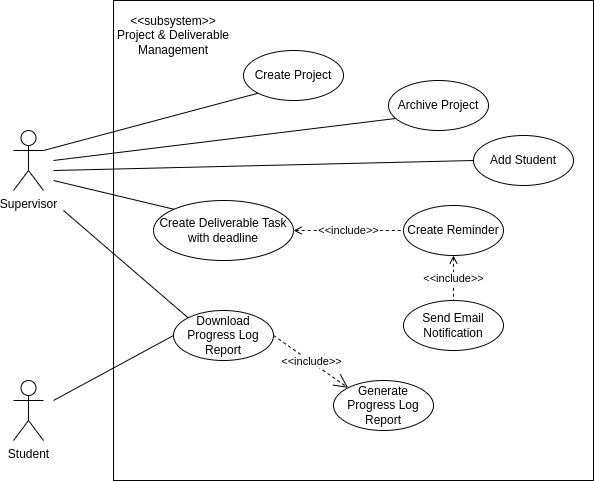

The diagram above was exported from draw.io. Its source (the exported page's mxGraphModel, read from the mxfile embedded in the PNG):
<mxGraphModel dx="1730" dy="523" grid="1" gridSize="10" guides="1" tooltips="1" connect="1" arrows="1" fold="1" page="1" pageScale="1" pageWidth="850" pageHeight="1100" math="0" shadow="0">
  <root>
    <mxCell id="0" />
    <mxCell id="1" parent="0" />
    <mxCell id="-9CoRLTT09TKQQPUtMPz-1" value="" style="whiteSpace=wrap;html=1;aspect=fixed;" parent="1" vertex="1">
      <mxGeometry x="50" y="20" width="480" height="480" as="geometry" />
    </mxCell>
    <mxCell id="-9CoRLTT09TKQQPUtMPz-2" value="Supervisor" style="shape=umlActor;verticalLabelPosition=bottom;verticalAlign=top;html=1;outlineConnect=0;" parent="1" vertex="1">
      <mxGeometry x="-50" y="150" width="30" height="60" as="geometry" />
    </mxCell>
    <mxCell id="-9CoRLTT09TKQQPUtMPz-6" value="Create Project" style="ellipse;whiteSpace=wrap;html=1;" parent="1" vertex="1">
      <mxGeometry x="180" y="70" width="100" height="50" as="geometry" />
    </mxCell>
    <mxCell id="-9CoRLTT09TKQQPUtMPz-7" value="&amp;lt;&amp;lt;subsystem&amp;gt;&amp;gt;&lt;br&gt;Project &amp;amp; Deliverable Management" style="text;html=1;strokeColor=none;fillColor=none;align=center;verticalAlign=middle;whiteSpace=wrap;rounded=0;" parent="1" vertex="1">
      <mxGeometry x="40" y="40" width="140" height="30" as="geometry" />
    </mxCell>
    <mxCell id="-9CoRLTT09TKQQPUtMPz-8" value="Archive Project" style="ellipse;whiteSpace=wrap;html=1;" parent="1" vertex="1">
      <mxGeometry x="325" y="100" width="100" height="50" as="geometry" />
    </mxCell>
    <mxCell id="-9CoRLTT09TKQQPUtMPz-12" value="Generate Progress Log Report" style="ellipse;whiteSpace=wrap;html=1;" parent="1" vertex="1">
      <mxGeometry x="270" y="400" width="100" height="50" as="geometry" />
    </mxCell>
    <mxCell id="-9CoRLTT09TKQQPUtMPz-13" value="Add Student" style="ellipse;whiteSpace=wrap;html=1;" parent="1" vertex="1">
      <mxGeometry x="410" y="155" width="100" height="50" as="geometry" />
    </mxCell>
    <mxCell id="-9CoRLTT09TKQQPUtMPz-15" value="" style="endArrow=none;html=1;rounded=0;exitX=1;exitY=0.3333333333333333;exitDx=0;exitDy=0;exitPerimeter=0;entryX=0;entryY=1;entryDx=0;entryDy=0;" parent="1" source="-9CoRLTT09TKQQPUtMPz-2" target="-9CoRLTT09TKQQPUtMPz-6" edge="1">
      <mxGeometry width="50" height="50" relative="1" as="geometry">
        <mxPoint x="220" y="200" as="sourcePoint" />
        <mxPoint x="270" y="150" as="targetPoint" />
      </mxGeometry>
    </mxCell>
    <mxCell id="-9CoRLTT09TKQQPUtMPz-16" value="" style="endArrow=none;html=1;rounded=0;entryX=0.07;entryY=0.76;entryDx=0;entryDy=0;entryPerimeter=0;" parent="1" target="-9CoRLTT09TKQQPUtMPz-8" edge="1">
      <mxGeometry width="50" height="50" relative="1" as="geometry">
        <mxPoint x="-10" y="180" as="sourcePoint" />
        <mxPoint x="160" y="135" as="targetPoint" />
      </mxGeometry>
    </mxCell>
    <mxCell id="-9CoRLTT09TKQQPUtMPz-18" value="" style="endArrow=none;html=1;rounded=0;entryX=0;entryY=0.5;entryDx=0;entryDy=0;" parent="1" target="-9CoRLTT09TKQQPUtMPz-13" edge="1">
      <mxGeometry width="50" height="50" relative="1" as="geometry">
        <mxPoint x="-10" y="190" as="sourcePoint" />
        <mxPoint x="180" y="155" as="targetPoint" />
      </mxGeometry>
    </mxCell>
    <mxCell id="XkA_2_hU8VgQ3ntIyumw-1" value="Create Deliverable Task with deadline" style="ellipse;whiteSpace=wrap;html=1;" parent="1" vertex="1">
      <mxGeometry x="90" y="220" width="140" height="60" as="geometry" />
    </mxCell>
    <mxCell id="XkA_2_hU8VgQ3ntIyumw-2" value="Send Email Notification" style="ellipse;whiteSpace=wrap;html=1;" parent="1" vertex="1">
      <mxGeometry x="340" y="320" width="100" height="50" as="geometry" />
    </mxCell>
    <mxCell id="XkA_2_hU8VgQ3ntIyumw-4" value="Student" style="shape=umlActor;verticalLabelPosition=bottom;verticalAlign=top;html=1;outlineConnect=0;" parent="1" vertex="1">
      <mxGeometry x="-50" y="400" width="30" height="60" as="geometry" />
    </mxCell>
    <mxCell id="XkA_2_hU8VgQ3ntIyumw-5" value="" style="endArrow=none;html=1;rounded=0;entryX=0;entryY=0;entryDx=0;entryDy=0;" parent="1" target="XkA_2_hU8VgQ3ntIyumw-1" edge="1">
      <mxGeometry width="50" height="50" relative="1" as="geometry">
        <mxPoint x="-10" y="200" as="sourcePoint" />
        <mxPoint x="255" y="247" as="targetPoint" />
      </mxGeometry>
    </mxCell>
    <mxCell id="XkA_2_hU8VgQ3ntIyumw-9" value="Download Progress Log Report" style="ellipse;whiteSpace=wrap;html=1;" parent="1" vertex="1">
      <mxGeometry x="110" y="330" width="100" height="50" as="geometry" />
    </mxCell>
    <mxCell id="XkA_2_hU8VgQ3ntIyumw-10" value="" style="endArrow=none;html=1;rounded=0;entryX=0;entryY=0;entryDx=0;entryDy=0;" parent="1" target="XkA_2_hU8VgQ3ntIyumw-9" edge="1">
      <mxGeometry width="50" height="50" relative="1" as="geometry">
        <mxPoint y="230" as="sourcePoint" />
        <mxPoint x="135" y="267" as="targetPoint" />
      </mxGeometry>
    </mxCell>
    <mxCell id="XkA_2_hU8VgQ3ntIyumw-13" value="&amp;lt;&amp;lt;include&amp;gt;&amp;gt;" style="endArrow=open;endSize=12;dashed=1;html=1;rounded=0;exitX=1;exitY=0.5;exitDx=0;exitDy=0;entryX=0;entryY=0;entryDx=0;entryDy=0;" parent="1" source="XkA_2_hU8VgQ3ntIyumw-9" target="-9CoRLTT09TKQQPUtMPz-12" edge="1">
      <mxGeometry width="160" relative="1" as="geometry">
        <mxPoint x="410" y="305" as="sourcePoint" />
        <mxPoint x="490" y="355" as="targetPoint" />
      </mxGeometry>
    </mxCell>
    <mxCell id="XkA_2_hU8VgQ3ntIyumw-15" value="" style="endArrow=none;html=1;rounded=0;entryX=0;entryY=0.5;entryDx=0;entryDy=0;" parent="1" target="XkA_2_hU8VgQ3ntIyumw-9" edge="1">
      <mxGeometry width="50" height="50" relative="1" as="geometry">
        <mxPoint x="-10" y="420" as="sourcePoint" />
        <mxPoint x="120" y="345" as="targetPoint" />
      </mxGeometry>
    </mxCell>
    <mxCell id="ihXCOcWTCFbUJTTvkyOt-1" value="Create Reminder" style="ellipse;whiteSpace=wrap;html=1;" parent="1" vertex="1">
      <mxGeometry x="340" y="225" width="100" height="50" as="geometry" />
    </mxCell>
    <mxCell id="ihXCOcWTCFbUJTTvkyOt-2" value="&amp;lt;&amp;lt;include&amp;gt;&amp;gt;" style="endArrow=none;endSize=12;dashed=1;html=1;rounded=0;entryX=0;entryY=0.5;entryDx=0;entryDy=0;endFill=0;startArrow=open;startFill=0;exitX=1;exitY=0.5;exitDx=0;exitDy=0;" parent="1" source="XkA_2_hU8VgQ3ntIyumw-1" target="ihXCOcWTCFbUJTTvkyOt-1" edge="1">
      <mxGeometry width="160" relative="1" as="geometry">
        <mxPoint x="360" y="305" as="sourcePoint" />
        <mxPoint x="290" y="275" as="targetPoint" />
      </mxGeometry>
    </mxCell>
    <mxCell id="ihXCOcWTCFbUJTTvkyOt-3" value="&amp;lt;&amp;lt;include&amp;gt;&amp;gt;" style="endArrow=none;endSize=12;dashed=1;html=1;rounded=0;entryX=0.5;entryY=0;entryDx=0;entryDy=0;endFill=0;startArrow=open;startFill=0;exitX=0.5;exitY=1;exitDx=0;exitDy=0;" parent="1" source="ihXCOcWTCFbUJTTvkyOt-1" target="XkA_2_hU8VgQ3ntIyumw-2" edge="1">
      <mxGeometry width="160" relative="1" as="geometry">
        <mxPoint x="390" y="275" as="sourcePoint" />
        <mxPoint x="460" y="275" as="targetPoint" />
      </mxGeometry>
    </mxCell>
  </root>
</mxGraphModel>